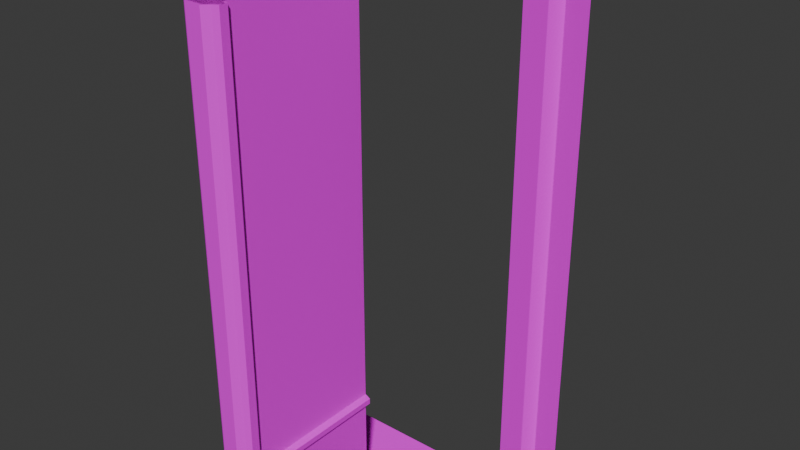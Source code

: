 # Source: elevator_door.blend  (saved by Blender 4.4.32; exported with 4.5.12 LTS)
import bpy
from mathutils import Matrix  # noqa: F401  (used for matrix-valued properties, if any)

bpy.ops.wm.read_factory_settings(use_empty=True)
scene = bpy.context.scene
scene.name = 'Scene'

# ---- collections
col_collection = bpy.data.collections.new('Collection'); scene.collection.children.link(col_collection)
col_door = bpy.data.collections.new('Door'); col_collection.children.link(col_door)

# ---- images (referenced by path relative to the original .blend; pixels are not part of the script)
import os
ASSET_DIR = os.environ.get("B2B_ASSET_DIR", "")  # directory of the original .blend (textures are referenced by path, not embedded)
HERE = os.path.dirname(os.path.abspath(__file__))  # packed textures are extracted next to this script under _unpacked/

def load_image(name, relpath, width, height, colorspace="sRGB"):
    """Load a texture the original file referenced (path relative to the .blend, or extracted next to this script)."""
    p = next((c for c in (os.path.join(HERE, relpath), os.path.join(ASSET_DIR, relpath)) if relpath and os.path.exists(c)), "")
    if p:
        img = bpy.data.images.load(p, check_existing=True)
        img.name = name
    else:  # same state as the original file: an image datablock whose file is absent (Cycles renders it pink)
        img = bpy.data.images.new(name, width, height)
        img.source = "FILE"
        img.filepath = "//" + (relpath or name)
    img.colorspace_settings.name = colorspace
    return img
img_door01_jpg_001 = load_image('Door01.jpg.001', 'Door01.jpg', 1024, 1024, 'sRGB')
img_door01_normal_png = load_image('Door01_normal.png', 'Door01_normal.png', 1024, 1024, 'sRGB')
img_ctwalls_png_001 = load_image('ctwalls.png.001', 'ctwalls.png', 1024, 1024, 'sRGB')
img_crtbev_jpg = load_image('crtbev.jpg', 'crtbev.jpg', 1024, 1024, 'sRGB')
img_door01_jpg_002 = load_image('Door01.jpg.002', 'Door01.jpg', 1024, 1024, 'sRGB')
img_ctwalls_png_002 = load_image('ctwalls.png.002', 'ctwalls.png', 1024, 1024, 'sRGB')
img_door03_png = load_image('door03.png', 'door03.png', 1024, 1024, 'sRGB')
img_dirtymetal_jpg = load_image('dirtymetal.jpg', 'dirtymetal.jpg', 1024, 1024, 'sRGB')

# ---- materials (node trees are filled in below, after node groups)
mat_door_001 = bpy.data.materials.new('door.001')
mat_door_001.use_backface_culling = True
mat_material_001 = bpy.data.materials.new('Material.001')
mat_material_003 = bpy.data.materials.new('Material.003')
mat_material = bpy.data.materials.new('Material')
mat_door_002 = bpy.data.materials.new('door.002')
mat_door_002.use_backface_culling = True
mat_material_002 = bpy.data.materials.new('Material.002')
mat_material_004 = bpy.data.materials.new('Material.004')
mat_material_005 = bpy.data.materials.new('Material.005')

# ---- material node trees
mat_door_001.use_nodes = True; mat_door_001.node_tree.nodes.clear()
_N = mat_door_001.node_tree.nodes; _L = mat_door_001.node_tree.links
n0 = _N.new('ShaderNodeBsdfPrincipled'); n0.name = 'Principled BSDF'; n0.location = (10, 300)
n0.inputs[3].default_value = 1.0
n1 = _N.new('ShaderNodeOutputMaterial'); n1.name = 'Material Output'; n1.location = (300, 300)
n2 = _N.new('ShaderNodeTexImage'); n2.name = 'Image Texture'; n2.location = (-280, 280)
n2.image = img_door01_jpg_001
n3 = _N.new('ShaderNodeTexImage'); n3.name = 'Image Texture.001'; n3.location = (-248, 117)
n3.image = img_door01_normal_png
_L.new(n0.outputs[0], n1.inputs[0])
_L.new(n2.outputs[0], n0.inputs[0])
_L.new(n3.outputs[0], n0.inputs[5])
n1.is_active_output = True
mat_material_001.use_nodes = True; mat_material_001.node_tree.nodes.clear()
_N = mat_material_001.node_tree.nodes; _L = mat_material_001.node_tree.links
n0 = _N.new('ShaderNodeBsdfPrincipled'); n0.name = 'Principled BSDF'; n0.location = (10, 300)
n1 = _N.new('ShaderNodeOutputMaterial'); n1.name = 'Material Output'; n1.location = (300, 300)
n2 = _N.new('ShaderNodeTexImage'); n2.name = 'Image Texture'; n2.location = (-280, 280)
n2.image = img_ctwalls_png_001
_L.new(n0.outputs[0], n1.inputs[0])
_L.new(n2.outputs[0], n0.inputs[0])
n1.is_active_output = True
mat_material_003.use_nodes = True; mat_material_003.node_tree.nodes.clear()
_N = mat_material_003.node_tree.nodes; _L = mat_material_003.node_tree.links
n0 = _N.new('ShaderNodeBsdfPrincipled'); n0.name = 'Principled BSDF'; n0.location = (10, 300)
n1 = _N.new('ShaderNodeOutputMaterial'); n1.name = 'Material Output'; n1.location = (300, 300)
n2 = _N.new('ShaderNodeTexImage'); n2.name = 'Image Texture'; n2.location = (-280, 280)
n2.image = img_crtbev_jpg
_L.new(n0.outputs[0], n1.inputs[0])
_L.new(n2.outputs[0], n0.inputs[0])
n1.is_active_output = True
mat_material.use_nodes = True; mat_material.node_tree.nodes.clear()
_N = mat_material.node_tree.nodes; _L = mat_material.node_tree.links
n0 = _N.new('ShaderNodeBsdfPrincipled'); n0.name = 'Principled BSDF'; n0.location = (10, 300)
n1 = _N.new('ShaderNodeOutputMaterial'); n1.name = 'Material Output'; n1.location = (300, 300)
n2 = _N.new('ShaderNodeTexImage'); n2.name = 'Image Texture'; n2.location = (-280, 280)
_L.new(n0.outputs[0], n1.inputs[0])
_L.new(n2.outputs[0], n0.inputs[0])
n1.is_active_output = True
mat_door_002.use_nodes = True; mat_door_002.node_tree.nodes.clear()
_N = mat_door_002.node_tree.nodes; _L = mat_door_002.node_tree.links
n0 = _N.new('ShaderNodeBsdfPrincipled'); n0.name = 'Principled BSDF'; n0.location = (10, 300)
n0.inputs[3].default_value = 1.0
n1 = _N.new('ShaderNodeOutputMaterial'); n1.name = 'Material Output'; n1.location = (300, 300)
n2 = _N.new('ShaderNodeTexImage'); n2.name = 'Image Texture'; n2.location = (-280, 280)
n2.image = img_door01_jpg_002
n3 = _N.new('ShaderNodeTexImage'); n3.name = 'Image Texture.001'; n3.location = (-337, 55)
n3.image = img_door01_normal_png
_L.new(n0.outputs[0], n1.inputs[0])
_L.new(n2.outputs[0], n0.inputs[0])
_L.new(n3.outputs[0], n0.inputs[5])
n1.is_active_output = True
mat_material_002.use_nodes = True; mat_material_002.node_tree.nodes.clear()
_N = mat_material_002.node_tree.nodes; _L = mat_material_002.node_tree.links
n0 = _N.new('ShaderNodeBsdfPrincipled'); n0.name = 'Principled BSDF'; n0.location = (10, 300)
n1 = _N.new('ShaderNodeOutputMaterial'); n1.name = 'Material Output'; n1.location = (300, 300)
n2 = _N.new('ShaderNodeTexImage'); n2.name = 'Image Texture'; n2.location = (-280, 280)
n2.image = img_ctwalls_png_002
_L.new(n0.outputs[0], n1.inputs[0])
_L.new(n2.outputs[0], n0.inputs[0])
n1.is_active_output = True
mat_material_004.use_nodes = True; mat_material_004.node_tree.nodes.clear()
_N = mat_material_004.node_tree.nodes; _L = mat_material_004.node_tree.links
n0 = _N.new('ShaderNodeBsdfPrincipled'); n0.name = 'Principled BSDF'; n0.location = (10, 300)
n1 = _N.new('ShaderNodeOutputMaterial'); n1.name = 'Material Output'; n1.location = (300, 300)
n2 = _N.new('ShaderNodeTexImage'); n2.name = 'Image Texture'; n2.location = (-280, 280)
n2.image = img_door03_png
_L.new(n0.outputs[0], n1.inputs[0])
_L.new(n2.outputs[0], n0.inputs[0])
n1.is_active_output = True
mat_material_005.use_nodes = True; mat_material_005.node_tree.nodes.clear()
_N = mat_material_005.node_tree.nodes; _L = mat_material_005.node_tree.links
n0 = _N.new('ShaderNodeBsdfPrincipled'); n0.name = 'Principled BSDF'; n0.location = (10, 300)
n1 = _N.new('ShaderNodeOutputMaterial'); n1.name = 'Material Output'; n1.location = (300, 300)
n2 = _N.new('ShaderNodeTexImage'); n2.name = 'Image Texture'; n2.location = (-180, 280)
n2.image = img_dirtymetal_jpg
_L.new(n0.outputs[0], n1.inputs[0])
_L.new(n2.outputs[0], n0.inputs[0])
n1.is_active_output = True

# ---- world
world_world = bpy.data.worlds.new('World'); scene.world = world_world
world_world.use_nodes = True; world_world.node_tree.nodes.clear()
_N = world_world.node_tree.nodes; _L = world_world.node_tree.links
n0 = _N.new('ShaderNodeOutputWorld'); n0.name = 'World Output'; n0.location = (300, 300)
n1 = _N.new('ShaderNodeBackground'); n1.name = 'Background'; n1.location = (10, 300)
n1.inputs[0].default_value = (0.05088, 0.05088, 0.05088, 1.0)
_L.new(n1.outputs[0], n0.inputs[0])
n0.is_active_output = True
world_world.color = (0.05088, 0.05088, 0.05088)
world_world.sun_shadow_jitter_overblur = 0.0

# ---- meshes
me_plane_001 = bpy.data.meshes.new('Plane.001')
me_plane_001.from_pydata([(0.65, 0.124, -1.2), (-0.658, 0.124, -1.2), (0.65, -0.124, -1.2), (-0.658, -0.124, -1.2), (0.65, -0.1208, -1.18), (0.65, 0.1208, -1.18), (-0.658, 0.1208, -1.18), (-0.658, -0.1208, -1.18), (0.65, -0.1365, -1.2), (0.65, -0.1365, 1.15), (0.65, 0.1365, -1.2), (0.65, 0.1365, 1.15), (0.75, -0.1365, -1.2), (0.75, -0.1365, 1.25), (0.75, 0.1365, -1.2), (0.75, 0.1365, 1.25), (-0.65, 0.1365, -1.2), (-0.65, 0.1365, 1.15), (-0.65, -0.1365, -1.2), (-0.65, -0.1365, 1.15), (-0.75, 0.1365, -1.2), (-0.75, 0.1365, 1.25), (-0.75, -0.1365, -1.2), (-0.75, -0.1365, 1.25)], [], [(6, 5, 0, 1), (3, 2, 4, 7), (7, 4, 5, 6), (8, 9, 11, 10), (9, 8, 12, 13), (10, 11, 15, 14), (16, 17, 19, 18), (17, 16, 20, 21), (18, 19, 23, 22), (15, 11, 17, 21), (9, 13, 23, 19), (11, 9, 19, 17)])
_uv = me_plane_001.uv_layers.new(name='UVMap')
_uv.uv.foreach_set('vector', [0.4557, 0.9598, 0.4557, 0.1331, 0.4824, 0.1339, 0.4824, 0.9606, 0.06444, 0.9559, 0.06752, 0.1317, 0.09201, 0.131, 0.0914, 0.9559, 0.02246, 0.955, 0.02143, 0.1271, 0.3709, 0.1271, 0.3733, 0.9556, 0.4118, 0.1395, 0.4118, 0.9699, 0.5178, 0.9699, 0.5178, 0.1395, 0.7321, 0.9413, 0.7321, 0.222, 0.7627, 0.222, 0.7627, 0.9719, 0.7376, 0.3081, 0.7376, 0.9481, 0.7648, 0.9754, 0.7648, 0.3081, 0.5178, 0.1395, 0.5178, 0.9699, 0.4118, 0.9699, 0.4118, 0.1395, 0.4347, 0.9497, 0.4347, 0.3097, 0.4074, 0.3097, 0.4074, 0.9769, 0.4358, 0.224, 0.4358, 0.9432, 0.4052, 0.9738, 0.4052, 0.224, 0.7648, 0.9754, 0.7376, 0.9481, 0.4347, 0.9497, 0.4074, 0.9769, 0.7321, 0.9413, 0.7627, 0.9719, 0.4052, 0.9738, 0.4358, 0.9432, 0.5437, 0.159, 0.4317, 0.159, 0.4317, 0.6442, 0.5437, 0.6442])
me_plane_001.materials.append(mat_door_001)
me_plane_001.materials.append(mat_material_001)
me_plane_001.materials.append(mat_material_003)
me_plane_001.materials.append(mat_material)
me_plane_001.update()
me_plane_003 = bpy.data.meshes.new('Plane.003')
me_plane_003.from_pydata([(0.6979, 0.06063, 1.2), (0.6979, 0.06063, -1.2), (0.6979, -0.06063, 1.2), (0.6979, -0.06063, -1.2), (0.07332, -0.06063, 1.2), (0.02334, -0.06063, 1.2), (0.02334, -0.06063, -1.2), (0.07332, -0.06063, -1.2), (0.02334, 0.06063, 1.2), (0.07332, 0.06063, 1.2), (0.07332, 0.06063, -1.2), (0.02334, 0.06063, -1.2), (0.6979, -0.06063, -0.6487), (0.6979, -0.06063, -0.6997), (0.6979, 0.06063, -0.6487), (0.6979, 0.06063, -0.6997), (0.02334, 0.06063, -0.6487), (0.02334, 0.06063, -0.6997), (0.07332, 0.06063, -0.6487), (0.07332, 0.06063, -0.6997), (0.07332, -0.06063, -0.6487), (0.07332, -0.06063, -0.6997), (0.02334, -0.06063, -0.6487), (0.02334, -0.06063, -0.6997), (0.06085, -0.08461, 1.2), (0.03581, -0.08461, 1.2), (0.03581, -0.08461, -1.2), (0.06085, -0.08461, -1.2), (0.03581, 0.08461, 1.2), (0.06085, 0.08461, 1.2), (0.06085, 0.08461, -1.2), (0.03581, 0.08461, -1.2), (0.03581, 0.08461, -0.6997), (0.06085, 0.08461, -0.6867), (0.06085, -0.08461, -0.6867), (0.03581, -0.08461, -0.6997), (0.6979, -0.08461, -0.6617), (0.6979, -0.08461, -0.6867), (0.6979, 0.08461, -0.6617), (0.6979, 0.08461, -0.6867), (0.03581, 0.08461, -0.6487), (0.06085, 0.08461, -0.6617), (0.06085, -0.08461, -0.6617), (0.03581, -0.08461, -0.6487), (0.02334, 0.06063, 1.2), (-0.001648, 0.03565, 1.2), (-0.001648, 0.03565, -1.2), (0.02334, 0.06063, -1.2), (-0.001648, -0.03565, 1.2), (0.02334, -0.06063, 1.2), (0.02334, -0.06063, -1.2), (-0.001648, -0.03565, -1.2), (0.02334, 0.06063, -0.6487), (-0.001648, 0.03565, -0.6487), (-0.001648, 0.03565, -0.6997), (0.02334, 0.06063, -0.6997), (0.02334, -0.06063, -0.6997), (-0.001648, -0.03565, -0.6997), (-0.001648, -0.03565, -0.6487), (0.02334, -0.06063, -0.6487)], [], [(52, 44, 8, 16), (10, 1, 3, 7), (6, 23, 56, 50), (14, 0, 2, 12), (18, 9, 0, 14), (8, 44, 45, 48, 49, 5), (47, 55, 17, 11), (22, 23, 35, 43), (12, 2, 4, 20), (4, 5, 25, 24), (22, 5, 49, 59), (11, 10, 7, 6), (0, 9, 4, 2), (9, 8, 5, 4), (11, 17, 32, 31), (5, 22, 43, 25), (3, 13, 21, 7), (10, 11, 31, 30), (18, 14, 38, 41), (20, 4, 24, 42), (51, 57, 54, 46), (23, 22, 59, 56), (46, 47, 11, 6, 50, 51), (55, 52, 16, 17), (10, 19, 15, 1), (12, 20, 42, 36), (1, 15, 13, 3), (15, 14, 12, 13), (57, 58, 53, 54), (40, 28, 29, 41), (42, 24, 25, 43), (27, 34, 35, 26), (34, 42, 43, 35), (37, 36, 42, 34), (31, 32, 33, 30), (32, 40, 41, 33), (33, 41, 38, 39), (19, 10, 30, 33), (16, 8, 28, 40), (13, 12, 36, 37), (7, 21, 34, 27), (17, 16, 40, 32), (6, 7, 27, 26), (23, 6, 26, 35), (9, 18, 41, 29), (14, 15, 39, 38), (21, 13, 37, 34), (15, 19, 33, 39), (8, 9, 29, 28), (55, 47, 46, 54), (59, 49, 48, 58), (44, 52, 53, 45), (52, 55, 54, 53), (50, 56, 57, 51), (56, 59, 58, 57), (58, 48, 45, 53)])
me_plane_003.polygons.foreach_set('material_index', [4, 4, 4, 4, 4, 4, 4, 5, 4, 4, 4, 4, 4, 4, 5, 5, 4, 4, 5, 5, 4, 4, 4, 4, 4, 5, 4, 4, 4, 5, 5, 5, 5, 5, 5, 5, 5, 5, 5, 4, 5, 5, 4, 5, 5, 4, 5, 5, 4, 4, 4, 4, 4, 4, 4, 4])
_uv = me_plane_003.uv_layers.new(name='UVMap')
_uv.uv.foreach_set('vector', [0.475, 0.2816, 0.475, 0.6329, 0.475, 0.6329, 0.475, 0.2816, 0.5153, 0.25, 0.625, 0.25, 0.625, 0.5, 0.5153, 0.5, 0.4213, 0.1341, 0.4213, 0.3538, 0.4213, 0.3538, 0.4213, 0.1341, 0.5038, 0.75, 0.625, 0.75, 0.625, 1.0, 0.5038, 1.0, 0.4969, 0.2816, 0.4969, 0.6329, 0.6885, 0.6329, 0.6885, 0.2816, 0.5153, 0.0, 0.5153, 0.0, 0.625, 0.05151, 0.625, 0.1985, 0.5153, 0.25, 0.5153, 0.25, 0.475, 0.1769, 0.475, 0.272, 0.475, 0.272, 0.475, 0.1769, 0.4747, 0.2297, 0.4747, 0.2084, 0.4647, 0.2084, 0.4647, 0.2297, 0.7626, 0.3674, 0.7626, 0.964, 0.4128, 0.9624, 0.4128, 0.3658, 0.4847, 0.25, 0.5153, 0.25, 0.5153, 0.25, 0.4847, 0.25, 0.4213, 0.3658, 0.4213, 0.9624, 0.4213, 0.9624, 0.4213, 0.3658, 0.4847, 0.25, 0.5153, 0.25, 0.5153, 0.5, 0.4847, 0.5, 0.375, 0.0, 0.4847, 0.0, 0.4847, 0.25, 0.375, 0.25, 0.4847, 0.0, 0.5153, 0.0, 0.5153, 0.25, 0.4847, 0.25, 0.5253, 0.0, 0.5253, 0.2084, 0.5353, 0.2084, 0.5353, 0.0, 0.4747, 1.0, 0.4747, 0.2297, 0.4647, 0.2297, 0.4647, 1.0, 0.7626, 0.1357, 0.7626, 0.3554, 0.4128, 0.3538, 0.4128, 0.1341, 0.5153, 0.25, 0.4847, 0.25, 0.4847, 0.25, 0.5153, 0.25, 0.3856, 0.5253, 0.6353, 0.5253, 0.6353, 0.5353, 0.3856, 0.5353, 0.4747, 0.2297, 0.4747, 1.0, 0.4647, 1.0, 0.4647, 0.2297, 0.6126, 0.16, 0.6126, 0.3198, 0.6354, 0.3198, 0.6354, 0.16, 0.4213, 0.3538, 0.4213, 0.3658, 0.4213, 0.3658, 0.4213, 0.3538, 0.375, 0.3015, 0.4847, 0.25, 0.4847, 0.25, 0.4847, 0.5, 0.4847, 0.5, 0.375, 0.4485, 0.475, 0.272, 0.475, 0.2816, 0.475, 0.2816, 0.475, 0.272, 0.4969, 0.1769, 0.4969, 0.272, 0.6885, 0.272, 0.6885, 0.1769, 0.6353, 0.4747, 0.3856, 0.4747, 0.3856, 0.4647, 0.6353, 0.4647, 0.375, 0.75, 0.4962, 0.75, 0.4962, 1.0, 0.375, 1.0, 0.4962, 0.75, 0.5038, 0.75, 0.5038, 1.0, 0.4962, 1.0, 0.6126, 0.3198, 0.6126, 0.3361, 0.6354, 0.3361, 0.6354, 0.3198, 0.3647, 0.2297, 0.3647, 1.0, 0.3856, 1.0, 0.3856, 0.2297, 0.3856, 0.2297, 0.3856, 1.0, 0.3647, 1.0, 0.3647, 0.2297, 0.3856, 0.0, 0.3856, 0.2084, 0.3647, 0.2084, 0.3647, 0.0, 0.3856, 0.2084, 0.3856, 0.2297, 0.3647, 0.2297, 0.3647, 0.2084, 0.6353, 0.2084, 0.6353, 0.2297, 0.3856, 0.2297, 0.3856, 0.2084, 0.3647, 0.0, 0.3647, 0.2084, 0.3856, 0.2084, 0.3856, 0.0, 0.3647, 0.2084, 0.3647, 0.2297, 0.3856, 0.2297, 0.3856, 0.2084, 0.3856, 0.2084, 0.3856, 0.2297, 0.6353, 0.2297, 0.6353, 0.2084, 0.5253, 0.2084, 0.5253, 0.0, 0.5353, 0.0, 0.5353, 0.2084, 0.5253, 0.2297, 0.5253, 1.0, 0.5353, 1.0, 0.5353, 0.2297, 0.4962, 1.0, 0.5038, 1.0, 0.5038, 1.0, 0.4962, 1.0, 0.4747, 0.0, 0.4747, 0.2084, 0.4647, 0.2084, 0.4647, 0.0, 0.5253, 0.2084, 0.5253, 0.2297, 0.5353, 0.2297, 0.5353, 0.2084, 0.4847, 0.5, 0.5153, 0.5, 0.5153, 0.5, 0.4847, 0.5, 0.4747, 0.2084, 0.4747, 0.0, 0.4647, 0.0, 0.4647, 0.2084, 0.5253, 1.0, 0.5253, 0.2297, 0.5353, 0.2297, 0.5353, 1.0, 0.5038, 0.75, 0.4962, 0.75, 0.4962, 0.75, 0.5038, 0.75, 0.3856, 0.4747, 0.6353, 0.4747, 0.6353, 0.4647, 0.3856, 0.4647, 0.6353, 0.5253, 0.3856, 0.5253, 0.3856, 0.5353, 0.6353, 0.5353, 0.5153, 0.0, 0.4847, 0.0, 0.4847, 0.0, 0.5153, 0.0, 0.6434, 0.3198, 0.6434, 0.16, 0.6354, 0.16, 0.6354, 0.3198, 0.4213, 0.3658, 0.4213, 0.9624, 0.4116, 0.9624, 0.4116, 0.3658, 0.6434, 0.9268, 0.6434, 0.3361, 0.6354, 0.3361, 0.6354, 0.9268, 0.6434, 0.3361, 0.6434, 0.3198, 0.6354, 0.3198, 0.6354, 0.3361, 0.4213, 0.1341, 0.4213, 0.3538, 0.4116, 0.3538, 0.4116, 0.1341, 0.4213, 0.3538, 0.4213, 0.3658, 0.4116, 0.3658, 0.4116, 0.3538, 0.6126, 0.3361, 0.6126, 0.9268, 0.6354, 0.9268, 0.6354, 0.3361])
me_plane_003.materials.append(mat_door_002)
me_plane_003.materials.append(mat_material_002)
me_plane_003.materials.append(mat_door_001)
me_plane_003.materials.append(mat_material_001)
me_plane_003.materials.append(mat_material_004)
me_plane_003.materials.append(mat_material_005)
me_plane_003.update()
me_plane_002 = bpy.data.meshes.new('Plane.002')
me_plane_002.from_pydata([(0.6979, 0.06063, 1.2), (0.6979, 0.06063, -1.2), (0.6979, -0.06063, 1.2), (0.6979, -0.06063, -1.2), (0.07332, -0.06063, 1.2), (0.02334, -0.06063, 1.2), (0.02334, -0.06063, -1.2), (0.07332, -0.06063, -1.2), (0.02334, 0.06063, 1.2), (0.07332, 0.06063, 1.2), (0.07332, 0.06063, -1.2), (0.02334, 0.06063, -1.2), (0.6979, -0.06063, -0.6487), (0.6979, -0.06063, -0.6997), (0.6979, 0.06063, -0.6487), (0.6979, 0.06063, -0.6997), (0.02334, 0.06063, -0.6487), (0.02334, 0.06063, -0.6997), (0.07332, 0.06063, -0.6487), (0.07332, 0.06063, -0.6997), (0.07332, -0.06063, -0.6487), (0.07332, -0.06063, -0.6997), (0.02334, -0.06063, -0.6487), (0.02334, -0.06063, -0.6997), (0.06085, -0.08461, 1.2), (0.03581, -0.08461, 1.2), (0.03581, -0.08461, -1.2), (0.06085, -0.08461, -1.2), (0.03581, 0.08461, 1.2), (0.06085, 0.08461, 1.2), (0.06085, 0.08461, -1.2), (0.03581, 0.08461, -1.2), (0.03581, 0.08461, -0.6997), (0.06085, 0.08461, -0.6867), (0.06085, -0.08461, -0.6867), (0.03581, -0.08461, -0.6997), (0.6979, -0.08461, -0.6617), (0.6979, -0.08461, -0.6867), (0.6979, 0.08461, -0.6617), (0.6979, 0.08461, -0.6867), (0.03581, 0.08461, -0.6487), (0.06085, 0.08461, -0.6617), (0.06085, -0.08461, -0.6617), (0.03581, -0.08461, -0.6487), (0.02334, 0.06063, 1.2), (-0.001648, 0.03565, 1.2), (-0.001648, 0.03565, -1.2), (0.02334, 0.06063, -1.2), (-0.001648, -0.03565, 1.2), (0.02334, -0.06063, 1.2), (0.02334, -0.06063, -1.2), (-0.001648, -0.03565, -1.2), (0.02334, 0.06063, -0.6487), (-0.001648, 0.03565, -0.6487), (-0.001648, 0.03565, -0.6997), (0.02334, 0.06063, -0.6997), (0.02334, -0.06063, -0.6997), (-0.001648, -0.03565, -0.6997), (-0.001648, -0.03565, -0.6487), (0.02334, -0.06063, -0.6487)], [], [(52, 44, 8, 16), (10, 1, 3, 7), (6, 23, 56, 50), (14, 0, 2, 12), (18, 9, 0, 14), (8, 44, 45, 48, 49, 5), (47, 55, 17, 11), (22, 23, 35, 43), (12, 2, 4, 20), (4, 5, 25, 24), (22, 5, 49, 59), (11, 10, 7, 6), (0, 9, 4, 2), (9, 8, 5, 4), (11, 17, 32, 31), (5, 22, 43, 25), (3, 13, 21, 7), (10, 11, 31, 30), (18, 14, 38, 41), (20, 4, 24, 42), (51, 57, 54, 46), (23, 22, 59, 56), (46, 47, 11, 6, 50, 51), (55, 52, 16, 17), (10, 19, 15, 1), (12, 20, 42, 36), (1, 15, 13, 3), (15, 14, 12, 13), (57, 58, 53, 54), (40, 28, 29, 41), (42, 24, 25, 43), (27, 34, 35, 26), (34, 42, 43, 35), (37, 36, 42, 34), (31, 32, 33, 30), (32, 40, 41, 33), (33, 41, 38, 39), (19, 10, 30, 33), (16, 8, 28, 40), (13, 12, 36, 37), (7, 21, 34, 27), (17, 16, 40, 32), (6, 7, 27, 26), (23, 6, 26, 35), (9, 18, 41, 29), (14, 15, 39, 38), (21, 13, 37, 34), (15, 19, 33, 39), (8, 9, 29, 28), (55, 47, 46, 54), (59, 49, 48, 58), (44, 52, 53, 45), (52, 55, 54, 53), (50, 56, 57, 51), (56, 59, 58, 57), (58, 48, 45, 53)])
me_plane_002.polygons.foreach_set('material_index', [4, 4, 4, 4, 4, 4, 4, 5, 4, 4, 4, 4, 4, 4, 5, 5, 4, 4, 5, 5, 4, 4, 4, 4, 4, 5, 4, 4, 4, 5, 5, 5, 5, 5, 5, 5, 5, 5, 5, 4, 5, 5, 4, 5, 5, 4, 5, 5, 4, 4, 4, 4, 4, 4, 4, 4])
_uv = me_plane_002.uv_layers.new(name='UVMap')
_uv.uv.foreach_set('vector', [0.475, 0.2816, 0.475, 0.6329, 0.475, 0.6329, 0.475, 0.2816, 0.5153, 0.25, 0.625, 0.25, 0.625, 0.5, 0.5153, 0.5, 0.4213, 0.1341, 0.4213, 0.3538, 0.4213, 0.3538, 0.4213, 0.1341, 0.5038, 0.75, 0.625, 0.75, 0.625, 1.0, 0.5038, 1.0, 0.4969, 0.2816, 0.4969, 0.6329, 0.6885, 0.6329, 0.6885, 0.2816, 0.5153, 0.0, 0.5153, 0.0, 0.625, 0.05151, 0.625, 0.1985, 0.5153, 0.25, 0.5153, 0.25, 0.475, 0.1769, 0.475, 0.272, 0.475, 0.272, 0.475, 0.1769, 0.4747, 0.2297, 0.4747, 0.2084, 0.4647, 0.2084, 0.4647, 0.2297, 0.7626, 0.3674, 0.7626, 0.964, 0.4128, 0.9624, 0.4128, 0.3658, 0.4847, 0.25, 0.5153, 0.25, 0.5153, 0.25, 0.4847, 0.25, 0.4213, 0.3658, 0.4213, 0.9624, 0.4213, 0.9624, 0.4213, 0.3658, 0.4847, 0.25, 0.5153, 0.25, 0.5153, 0.5, 0.4847, 0.5, 0.375, 0.0, 0.4847, 0.0, 0.4847, 0.25, 0.375, 0.25, 0.4847, 0.0, 0.5153, 0.0, 0.5153, 0.25, 0.4847, 0.25, 0.5253, 0.0, 0.5253, 0.2084, 0.5353, 0.2084, 0.5353, 0.0, 0.4747, 1.0, 0.4747, 0.2297, 0.4647, 0.2297, 0.4647, 1.0, 0.7626, 0.1357, 0.7626, 0.3554, 0.4128, 0.3538, 0.4128, 0.1341, 0.5153, 0.25, 0.4847, 0.25, 0.4847, 0.25, 0.5153, 0.25, 0.3856, 0.5253, 0.6353, 0.5253, 0.6353, 0.5353, 0.3856, 0.5353, 0.4747, 0.2297, 0.4747, 1.0, 0.4647, 1.0, 0.4647, 0.2297, 0.4545, 0.1693, 0.4545, 0.3291, 0.4773, 0.3291, 0.4773, 0.1693, 0.4213, 0.3538, 0.4213, 0.3658, 0.4213, 0.3658, 0.4213, 0.3538, 0.375, 0.3015, 0.4847, 0.25, 0.4847, 0.25, 0.4847, 0.5, 0.4847, 0.5, 0.375, 0.4485, 0.475, 0.272, 0.475, 0.2816, 0.475, 0.2816, 0.475, 0.272, 0.4969, 0.1769, 0.4969, 0.272, 0.6885, 0.272, 0.6885, 0.1769, 0.6353, 0.4747, 0.3856, 0.4747, 0.3856, 0.4647, 0.6353, 0.4647, 0.375, 0.75, 0.4962, 0.75, 0.4962, 1.0, 0.375, 1.0, 0.4962, 0.75, 0.5038, 0.75, 0.5038, 1.0, 0.4962, 1.0, 0.4545, 0.3291, 0.4545, 0.3454, 0.4773, 0.3454, 0.4773, 0.3291, 0.3647, 0.2297, 0.3647, 1.0, 0.3856, 1.0, 0.3856, 0.2297, 0.3856, 0.2297, 0.3856, 1.0, 0.3647, 1.0, 0.3647, 0.2297, 0.3856, 0.0, 0.3856, 0.2084, 0.3647, 0.2084, 0.3647, 0.0, 0.3856, 0.2084, 0.3856, 0.2297, 0.3647, 0.2297, 0.3647, 0.2084, 0.6353, 0.2084, 0.6353, 0.2297, 0.3856, 0.2297, 0.3856, 0.2084, 0.3647, 0.0, 0.3647, 0.2084, 0.3856, 0.2084, 0.3856, 0.0, 0.3647, 0.2084, 0.3647, 0.2297, 0.3856, 0.2297, 0.3856, 0.2084, 0.3856, 0.2084, 0.3856, 0.2297, 0.6353, 0.2297, 0.6353, 0.2084, 0.5253, 0.2084, 0.5253, 0.0, 0.5353, 0.0, 0.5353, 0.2084, 0.5253, 0.2297, 0.5253, 1.0, 0.5353, 1.0, 0.5353, 0.2297, 0.4962, 1.0, 0.5038, 1.0, 0.5038, 1.0, 0.4962, 1.0, 0.4747, 0.0, 0.4747, 0.2084, 0.4647, 0.2084, 0.4647, 0.0, 0.5253, 0.2084, 0.5253, 0.2297, 0.5353, 0.2297, 0.5353, 0.2084, 0.4847, 0.5, 0.5153, 0.5, 0.5153, 0.5, 0.4847, 0.5, 0.4747, 0.2084, 0.4747, 0.0, 0.4647, 0.0, 0.4647, 0.2084, 0.5253, 1.0, 0.5253, 0.2297, 0.5353, 0.2297, 0.5353, 1.0, 0.5038, 0.75, 0.4962, 0.75, 0.4962, 0.75, 0.5038, 0.75, 0.3856, 0.4747, 0.6353, 0.4747, 0.6353, 0.4647, 0.3856, 0.4647, 0.6353, 0.5253, 0.3856, 0.5253, 0.3856, 0.5353, 0.6353, 0.5353, 0.5153, 0.0, 0.4847, 0.0, 0.4847, 0.0, 0.5153, 0.0, 0.4853, 0.3291, 0.4853, 0.1693, 0.4773, 0.1693, 0.4773, 0.3291, 0.4213, 0.3658, 0.4213, 0.9624, 0.4116, 0.9624, 0.4116, 0.3658, 0.4853, 0.9361, 0.4853, 0.3454, 0.4773, 0.3454, 0.4773, 0.9361, 0.4853, 0.3454, 0.4853, 0.3291, 0.4773, 0.3291, 0.4773, 0.3454, 0.4213, 0.1341, 0.4213, 0.3538, 0.4116, 0.3538, 0.4116, 0.1341, 0.4213, 0.3538, 0.4213, 0.3658, 0.4116, 0.3658, 0.4116, 0.3538, 0.4545, 0.3454, 0.4545, 0.9361, 0.4773, 0.9361, 0.4773, 0.3454])
me_plane_002.materials.append(mat_door_002)
me_plane_002.materials.append(mat_material_002)
me_plane_002.materials.append(mat_door_001)
me_plane_002.materials.append(mat_material_001)
me_plane_002.materials.append(mat_material_004)
me_plane_002.materials.append(mat_material_005)
me_plane_002.update()
arm_armature_001 = bpy.data.armatures.new('Armature.001')  # bones are not reproduced

# ---- objects
ob_doorframe = bpy.data.objects.new('doorframe', me_plane_001)
ob_doorside2_col = bpy.data.objects.new('doorside2-col', me_plane_003)
ob_armature = bpy.data.objects.new('Armature', arm_armature_001)
ob_doorside1_col = bpy.data.objects.new('doorside1-col', me_plane_002)

# ---- transforms, parenting, visibility, modifiers, constraints
ob_doorframe.location = (0.0, 0.0, 0.0)
ob_doorside2_col.parent = ob_armature
ob_doorside2_col.matrix_parent_inverse = Matrix(((7.55e-08, -0.0, -1.0, 1.5), (1.0, 0.0, 7.55e-08, -1.0), (0.0, -1.0, 0.0, -0.0), (-0.0, -0.0, -0.0, 1.0)))
ob_doorside2_col.location = (0.0, 0.0, 0.0)
ob_armature.location = (0.0, 0.0, 1.5)
ob_armature.rotation_euler = (-0.0, 1.571, 0.0)
ob_doorside1_col.parent = ob_armature
ob_doorside1_col.matrix_parent_inverse = Matrix(((0.0, 7.55e-08, -1.0, 1.5), (-1.0, -5.7e-15, -4.303e-22, -1.911), (0.0, 1.0, 7.55e-08, -1.132e-07), (-0.0, 0.0, -0.0, 1.0)))
ob_doorside1_col.location = (-0.9, 0.0, 0.0)
ob_doorside1_col.rotation_euler = (0.0, -0.0, -3.142)

# ---- collection membership
col_door.objects.link(ob_doorframe)
col_door.objects.link(ob_doorside2_col)
col_door.objects.link(ob_armature)
col_door.objects.link(ob_doorside1_col)

# ---- scene / render settings (as saved in the file)
scene.frame_start = 0; scene.frame_end = 30; scene.frame_set(28)
scene.render.engine = 'BLENDER_EEVEE_NEXT'
bpy.context.view_layer.update()

# ---- added for rendering (the .blend has no active camera and no usable light): camera, sun
cam_auto = bpy.data.cameras.new('AutoCamera')
cam_auto.lens = 50.0
cam_auto.sensor_width = 36.0
cam_auto.clip_end = 1000.0
ob_auto_camera = bpy.data.objects.new('AutoCamera', cam_auto)
scene.collection.objects.link(ob_auto_camera)
ob_auto_camera.location = (2.66988, -3.20386, 2.16091)
ob_auto_camera.rotation_euler = (1.09748, -7.21219e-08, 0.694738)
scene.camera = ob_auto_camera
light_auto_sun = bpy.data.lights.new('AutoSun', 'SUN')
light_auto_sun.energy = 3.0
light_auto_sun.angle = 0.0523599
ob_auto_sun = bpy.data.objects.new('AutoSun', light_auto_sun)
scene.collection.objects.link(ob_auto_sun)
ob_auto_sun.rotation_euler = (0.872665, 0.174533, 0.523599)
bpy.context.view_layer.update()
